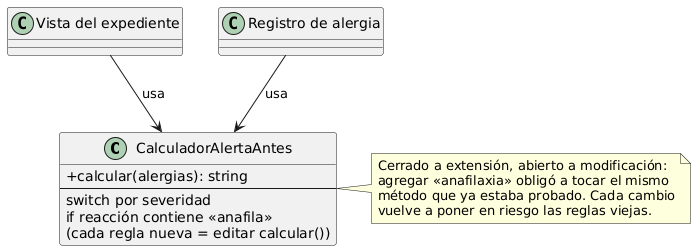

The diagram above was rendered by PlantUML. Its source (embedded in the PNG):
@startuml semana-02-clases-antes
' ANTES: una sola clase decide todas las reglas del nivel de alerta
skinparam classAttributeIconSize 0
class CalculadorAlertaAntes {
  + calcular(alergias): string
  --
  switch por severidad
  if reacción contiene «anafila»
  (cada regla nueva = editar calcular())
}
class "Vista del expediente" as Vista
class "Registro de alergia" as Registro
Vista --> CalculadorAlertaAntes : usa
Registro --> CalculadorAlertaAntes : usa
note right of CalculadorAlertaAntes
  Cerrado a extensión, abierto a modificación:
  agregar «anafilaxia» obligó a tocar el mismo
  método que ya estaba probado. Cada cambio
  vuelve a poner en riesgo las reglas viejas.
end note
@enduml